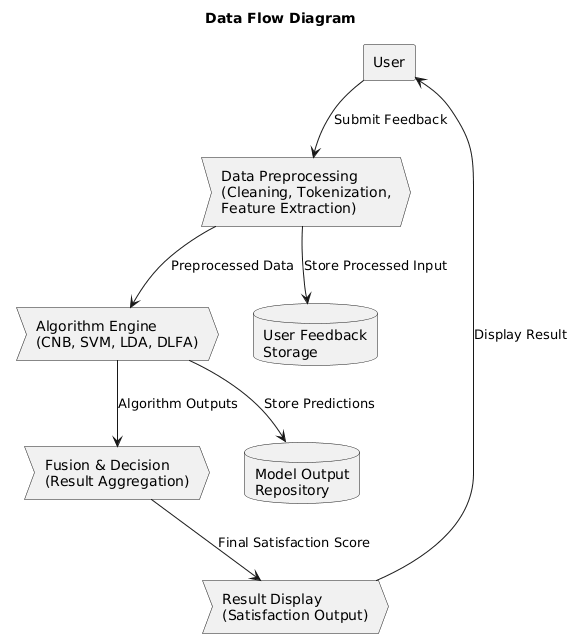

The diagram above was rendered by PlantUML. Its source (embedded in the PNG):
@startuml
title Data Flow Diagram

rectangle "User" as U

process "Data Preprocessing\n(Cleaning, Tokenization,\nFeature Extraction)" as P1
process "Algorithm Engine\n(CNB, SVM, LDA, DLFA)" as P2
process "Fusion & Decision\n(Result Aggregation)" as P3
process "Result Display\n(Satisfaction Output)" as P4

database "User Feedback\nStorage" as D1
database "Model Output\nRepository" as D2

U --> P1 : Submit Feedback
P1 --> D1 : Store Processed Input
P1 --> P2 : Preprocessed Data

P2 --> D2 : Store Predictions
P2 --> P3 : Algorithm Outputs

P3 --> P4 : Final Satisfaction Score
P4 --> U : Display Result
@enduml